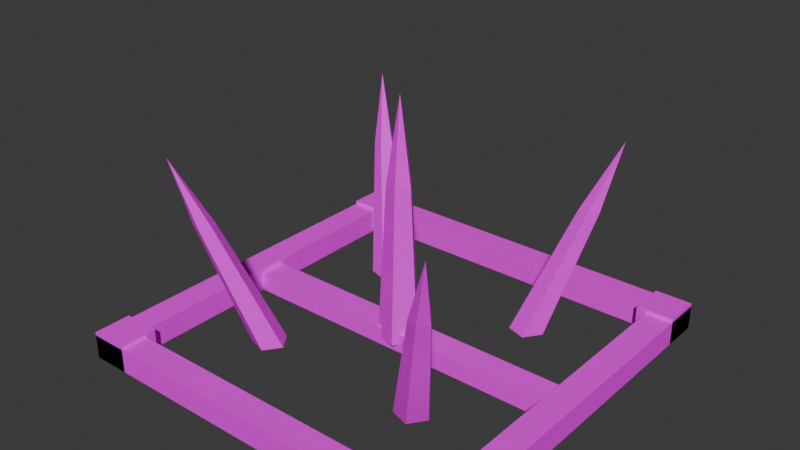 # Source: spike_trap.blend  (saved by Blender 5.0.119; exported with 4.5.12 LTS)
import bpy
from mathutils import Matrix  # noqa: F401  (used for matrix-valued properties, if any)

bpy.ops.wm.read_factory_settings(use_empty=True)
scene = bpy.context.scene
scene.name = 'Scene'

# ---- collections
col_collection = bpy.data.collections.new('Collection'); scene.collection.children.link(col_collection)

# ---- images (referenced by path relative to the original .blend; pixels are not part of the script)
import os
ASSET_DIR = os.environ.get("B2B_ASSET_DIR", "")  # directory of the original .blend (textures are referenced by path, not embedded)
HERE = os.path.dirname(os.path.abspath(__file__))  # packed textures are extracted next to this script under _unpacked/

def load_image(name, relpath, width, height, colorspace="sRGB"):
    """Load a texture the original file referenced (path relative to the .blend, or extracted next to this script)."""
    p = next((c for c in (os.path.join(HERE, relpath), os.path.join(ASSET_DIR, relpath)) if relpath and os.path.exists(c)), "")
    if p:
        img = bpy.data.images.load(p, check_existing=True)
        img.name = name
    else:  # same state as the original file: an image datablock whose file is absent (Cycles renders it pink)
        img = bpy.data.images.new(name, width, height)
        img.source = "FILE"
        img.filepath = "//" + (relpath or name)
    img.colorspace_settings.name = colorspace
    return img
img_palette_png = load_image('palette.png', 'palette.png', 1024, 1024, 'sRGB')

# ---- materials (node trees are filled in below, after node groups)
mat_gamepalette = bpy.data.materials.new('GamePalette')

# ---- material node trees
mat_gamepalette.use_nodes = True; mat_gamepalette.node_tree.nodes.clear()
_N = mat_gamepalette.node_tree.nodes; _L = mat_gamepalette.node_tree.links
n0 = _N.new('ShaderNodeOutputMaterial'); n0.name = 'Material Output'; n0.location = (400, 0)
n1 = _N.new('ShaderNodeBsdfPrincipled'); n1.name = 'Principled BSDF'; n1.location = (100, 0)
n1.inputs[2].default_value = 0.7
n2 = _N.new('ShaderNodeTexImage'); n2.name = 'Image Texture'; n2.location = (-250, 0)
n2.image = img_palette_png
n2.interpolation = 'Closest'
_L.new(n2.outputs[0], n1.inputs[0])
_L.new(n1.outputs[0], n0.inputs[0])
n0.is_active_output = True

# ---- world
world_world = bpy.data.worlds.new('World'); scene.world = world_world
world_world.use_nodes = True; world_world.node_tree.nodes.clear()
_N = world_world.node_tree.nodes; _L = world_world.node_tree.links
n0 = _N.new('ShaderNodeOutputWorld'); n0.name = 'World Output'; n0.location = (200, 100)
n1 = _N.new('ShaderNodeBackground'); n1.name = 'Background'; n1.location = (-200, 100)
n1.inputs[0].default_value = (0.05088, 0.05088, 0.05088, 1.0)
_L.new(n1.outputs[0], n0.inputs[0])
n0.is_active_output = True
world_world.color = (0.05088, 0.05088, 0.05088)
world_world.sun_shadow_jitter_overblur = 0.0

# ---- meshes
me_baseframemesh = bpy.data.meshes.new('BaseFrameMesh')
me_baseframemesh.from_pydata([(-1.15, -1.15, 0.0), (1.15, -1.15, 0.0), (1.15, -0.99, 0.0), (-1.15, -0.99, 0.0), (-1.15, -1.15, 0.14), (1.15, -1.15, 0.14), (1.15, -0.99, 0.14), (-1.15, -0.99, 0.14), (-1.15, 0.99, 0.0), (1.15, 0.99, 0.0), (1.15, 1.15, 0.0), (-1.15, 1.15, 0.0), (-1.15, 0.99, 0.14), (1.15, 0.99, 0.14), (1.15, 1.15, 0.14), (-1.15, 1.15, 0.14), (-1.15, -0.99, 0.0), (-0.99, -0.99, 0.0), (-0.99, 0.99, 0.0), (-1.15, 0.99, 0.0), (-1.15, -0.99, 0.14), (-0.99, -0.99, 0.14), (-0.99, 0.99, 0.14), (-1.15, 0.99, 0.14), (0.99, -0.99, 0.0), (1.15, -0.99, 0.0), (1.15, 0.99, 0.0), (0.99, 0.99, 0.0), (0.99, -0.99, 0.14), (1.15, -0.99, 0.14), (1.15, 0.99, 0.14), (0.99, 0.99, 0.14), (-0.99, -0.08, 0.0), (0.99, -0.08, 0.0), (0.99, 0.08, 0.0), (-0.99, 0.08, 0.0), (-0.99, -0.08, 0.112), (0.99, -0.08, 0.112), (0.99, 0.08, 0.112), (-0.99, 0.08, 0.112), (-1.15, -1.15, 0.0), (-0.93, -1.15, 0.0), (-0.93, -0.93, 0.0), (-1.15, -0.93, 0.0), (-1.15, -1.15, 0.16), (-0.93, -1.15, 0.16), (-0.93, -0.93, 0.16), (-1.15, -0.93, 0.16), (-1.15, 0.93, 0.0), (-0.93, 0.93, 0.0), (-0.93, 1.15, 0.0), (-1.15, 1.15, 0.0), (-1.15, 0.93, 0.16), (-0.93, 0.93, 0.16), (-0.93, 1.15, 0.16), (-1.15, 1.15, 0.16), (0.93, -1.15, 0.0), (1.15, -1.15, 0.0), (1.15, -0.93, 0.0), (0.93, -0.93, 0.0), (0.93, -1.15, 0.16), (1.15, -1.15, 0.16), (1.15, -0.93, 0.16), (0.93, -0.93, 0.16), (0.93, 0.93, 0.0), (1.15, 0.93, 0.0), (1.15, 1.15, 0.0), (0.93, 1.15, 0.0), (0.93, 0.93, 0.16), (1.15, 0.93, 0.16), (1.15, 1.15, 0.16), (0.93, 1.15, 0.16), (0.0, 0.0, 1.45), (0.072, 0.0, 0.96), (0.02225, 0.06848, 0.96), (-0.05825, 0.04232, 0.96), (-0.05825, -0.04232, 0.96), (0.02225, -0.06848, 0.96), (0.12, 0.0, 0.05), (0.03708, 0.1141, 0.05), (-0.09708, 0.07053, 0.05), (-0.09708, -0.07053, 0.05), (0.03708, -0.1141, 0.05), (-0.82, -0.82, 1.15), (-0.648, -0.708, 0.765), (-0.6895, -0.6509, 0.765), (-0.7565, -0.6727, 0.765), (-0.7565, -0.7433, 0.765), (-0.6895, -0.7651, 0.765), (-0.4, -0.5, 0.05), (-0.4691, -0.4049, 0.05), (-0.5809, -0.4412, 0.05), (-0.5809, -0.5588, 0.05), (-0.4691, -0.5951, 0.05), (0.82, -0.82, 1.15), (0.768, -0.708, 0.765), (0.7265, -0.6509, 0.765), (0.6595, -0.6727, 0.765), (0.6595, -0.7433, 0.765), (0.7265, -0.7651, 0.765), (0.6, -0.5, 0.05), (0.5309, -0.4049, 0.05), (0.4191, -0.4412, 0.05), (0.4191, -0.5588, 0.05), (0.5309, -0.5951, 0.05), (-0.82, 0.82, 1.15), (-0.648, 0.708, 0.765), (-0.6895, 0.7651, 0.765), (-0.7565, 0.7433, 0.765), (-0.7565, 0.6727, 0.765), (-0.6895, 0.6509, 0.765), (-0.4, 0.5, 0.05), (-0.4691, 0.5951, 0.05), (-0.5809, 0.5588, 0.05), (-0.5809, 0.4412, 0.05), (-0.4691, 0.4049, 0.05), (0.82, 0.82, 1.15), (0.768, 0.708, 0.765), (0.7265, 0.7651, 0.765), (0.6595, 0.7433, 0.765), (0.6595, 0.6727, 0.765), (0.7265, 0.6509, 0.765), (0.6, 0.5, 0.05), (0.5309, 0.5951, 0.05), (0.4191, 0.5588, 0.05), (0.4191, 0.4412, 0.05), (0.5309, 0.4049, 0.05)], [], [(0, 1, 2, 3), (4, 7, 6, 5), (0, 4, 5, 1), (2, 6, 7, 3), (3, 7, 4, 0), (1, 5, 6, 2), (8, 9, 10, 11), (12, 15, 14, 13), (8, 12, 13, 9), (10, 14, 15, 11), (11, 15, 12, 8), (9, 13, 14, 10), (16, 17, 18, 19), (20, 23, 22, 21), (16, 20, 21, 17), (18, 22, 23, 19), (19, 23, 20, 16), (17, 21, 22, 18), (24, 25, 26, 27), (28, 31, 30, 29), (24, 28, 29, 25), (26, 30, 31, 27), (27, 31, 28, 24), (25, 29, 30, 26), (32, 33, 34, 35), (36, 39, 38, 37), (32, 36, 37, 33), (34, 38, 39, 35), (35, 39, 36, 32), (33, 37, 38, 34), (40, 41, 42, 43), (44, 47, 46, 45), (40, 44, 45, 41), (42, 46, 47, 43), (43, 47, 44, 40), (41, 45, 46, 42), (48, 49, 50, 51), (52, 55, 54, 53), (48, 52, 53, 49), (50, 54, 55, 51), (51, 55, 52, 48), (49, 53, 54, 50), (56, 57, 58, 59), (60, 63, 62, 61), (56, 60, 61, 57), (58, 62, 63, 59), (59, 63, 60, 56), (57, 61, 62, 58), (64, 65, 66, 67), (68, 71, 70, 69), (64, 68, 69, 65), (66, 70, 71, 67), (67, 71, 68, 64), (65, 69, 70, 66), (72, 73, 74), (73, 78, 79, 74), (72, 74, 75), (74, 79, 80, 75), (72, 75, 76), (75, 80, 81, 76), (72, 76, 77), (76, 81, 82, 77), (72, 77, 73), (77, 82, 78, 73), (82, 81, 80, 79, 78), (83, 84, 85), (84, 89, 90, 85), (83, 85, 86), (85, 90, 91, 86), (83, 86, 87), (86, 91, 92, 87), (83, 87, 88), (87, 92, 93, 88), (83, 88, 84), (88, 93, 89, 84), (93, 92, 91, 90, 89), (94, 95, 96), (95, 100, 101, 96), (94, 96, 97), (96, 101, 102, 97), (94, 97, 98), (97, 102, 103, 98), (94, 98, 99), (98, 103, 104, 99), (94, 99, 95), (99, 104, 100, 95), (104, 103, 102, 101, 100), (105, 106, 107), (106, 111, 112, 107), (105, 107, 108), (107, 112, 113, 108), (105, 108, 109), (108, 113, 114, 109), (105, 109, 110), (109, 114, 115, 110), (105, 110, 106), (110, 115, 111, 106), (115, 114, 113, 112, 111), (116, 117, 118), (117, 122, 123, 118), (116, 118, 119), (118, 123, 124, 119), (116, 119, 120), (119, 124, 125, 120), (116, 120, 121), (120, 125, 126, 121), (116, 121, 117), (121, 126, 122, 117), (126, 125, 124, 123, 122)])
_uv = me_baseframemesh.uv_layers.new(name='UVMap')
_uv.uv.foreach_set('vector', [0.4375, 0.6875, 0.4375, 0.6875, 0.4375, 0.6875, 0.4375, 0.6875, 0.4375, 0.6875, 0.4375, 0.6875, 0.4375, 0.6875, 0.4375, 0.6875, 0.4375, 0.6875, 0.4375, 0.6875, 0.4375, 0.6875, 0.4375, 0.6875, 0.4375, 0.6875, 0.4375, 0.6875, 0.4375, 0.6875, 0.4375, 0.6875, 0.4375, 0.6875, 0.4375, 0.6875, 0.4375, 0.6875, 0.4375, 0.6875, 0.4375, 0.6875, 0.4375, 0.6875, 0.4375, 0.6875, 0.4375, 0.6875, 0.4375, 0.6875, 0.4375, 0.6875, 0.4375, 0.6875, 0.4375, 0.6875, 0.4375, 0.6875, 0.4375, 0.6875, 0.4375, 0.6875, 0.4375, 0.6875, 0.4375, 0.6875, 0.4375, 0.6875, 0.4375, 0.6875, 0.4375, 0.6875, 0.4375, 0.6875, 0.4375, 0.6875, 0.4375, 0.6875, 0.4375, 0.6875, 0.4375, 0.6875, 0.4375, 0.6875, 0.4375, 0.6875, 0.4375, 0.6875, 0.4375, 0.6875, 0.4375, 0.6875, 0.4375, 0.6875, 0.4375, 0.6875, 0.4375, 0.6875, 0.4375, 0.6875, 0.4375, 0.6875, 0.4375, 0.6875, 0.4375, 0.6875, 0.4375, 0.6875, 0.4375, 0.6875, 0.4375, 0.6875, 0.4375, 0.6875, 0.4375, 0.6875, 0.4375, 0.6875, 0.4375, 0.6875, 0.4375, 0.6875, 0.4375, 0.6875, 0.4375, 0.6875, 0.4375, 0.6875, 0.4375, 0.6875, 0.4375, 0.6875, 0.4375, 0.6875, 0.4375, 0.6875, 0.4375, 0.6875, 0.4375, 0.6875, 0.4375, 0.6875, 0.4375, 0.6875, 0.4375, 0.6875, 0.4375, 0.6875, 0.4375, 0.6875, 0.4375, 0.6875, 0.4375, 0.6875, 0.4375, 0.6875, 0.4375, 0.6875, 0.4375, 0.6875, 0.4375, 0.6875, 0.4375, 0.6875, 0.4375, 0.6875, 0.4375, 0.6875, 0.4375, 0.6875, 0.4375, 0.6875, 0.4375, 0.6875, 0.4375, 0.6875, 0.4375, 0.6875, 0.4375, 0.6875, 0.4375, 0.6875, 0.4375, 0.6875, 0.4375, 0.6875, 0.4375, 0.6875, 0.4375, 0.6875, 0.4375, 0.6875, 0.3125, 0.6875, 0.3125, 0.6875, 0.3125, 0.6875, 0.3125, 0.6875, 0.3125, 0.6875, 0.3125, 0.6875, 0.3125, 0.6875, 0.3125, 0.6875, 0.3125, 0.6875, 0.3125, 0.6875, 0.3125, 0.6875, 0.3125, 0.6875, 0.3125, 0.6875, 0.3125, 0.6875, 0.3125, 0.6875, 0.3125, 0.6875, 0.3125, 0.6875, 0.3125, 0.6875, 0.3125, 0.6875, 0.3125, 0.6875, 0.3125, 0.6875, 0.3125, 0.6875, 0.3125, 0.6875, 0.3125, 0.6875, 0.5625, 0.8125, 0.5625, 0.8125, 0.5625, 0.8125, 0.5625, 0.8125, 0.5625, 0.8125, 0.5625, 0.8125, 0.5625, 0.8125, 0.5625, 0.8125, 0.5625, 0.8125, 0.5625, 0.8125, 0.5625, 0.8125, 0.5625, 0.8125, 0.5625, 0.8125, 0.5625, 0.8125, 0.5625, 0.8125, 0.5625, 0.8125, 0.5625, 0.8125, 0.5625, 0.8125, 0.5625, 0.8125, 0.5625, 0.8125, 0.5625, 0.8125, 0.5625, 0.8125, 0.5625, 0.8125, 0.5625, 0.8125, 0.5625, 0.8125, 0.5625, 0.8125, 0.5625, 0.8125, 0.5625, 0.8125, 0.5625, 0.8125, 0.5625, 0.8125, 0.5625, 0.8125, 0.5625, 0.8125, 0.5625, 0.8125, 0.5625, 0.8125, 0.5625, 0.8125, 0.5625, 0.8125, 0.5625, 0.8125, 0.5625, 0.8125, 0.5625, 0.8125, 0.5625, 0.8125, 0.5625, 0.8125, 0.5625, 0.8125, 0.5625, 0.8125, 0.5625, 0.8125, 0.5625, 0.8125, 0.5625, 0.8125, 0.5625, 0.8125, 0.5625, 0.8125, 0.5625, 0.8125, 0.5625, 0.8125, 0.5625, 0.8125, 0.5625, 0.8125, 0.5625, 0.8125, 0.5625, 0.8125, 0.5625, 0.8125, 0.5625, 0.8125, 0.5625, 0.8125, 0.5625, 0.8125, 0.5625, 0.8125, 0.5625, 0.8125, 0.5625, 0.8125, 0.5625, 0.8125, 0.5625, 0.8125, 0.5625, 0.8125, 0.5625, 0.8125, 0.5625, 0.8125, 0.5625, 0.8125, 0.5625, 0.8125, 0.5625, 0.8125, 0.5625, 0.8125, 0.5625, 0.8125, 0.5625, 0.8125, 0.5625, 0.8125, 0.5625, 0.8125, 0.5625, 0.8125, 0.5625, 0.8125, 0.5625, 0.8125, 0.5625, 0.8125, 0.5625, 0.8125, 0.5625, 0.8125, 0.5625, 0.8125, 0.5625, 0.8125, 0.5625, 0.8125, 0.5625, 0.8125, 0.5625, 0.8125, 0.5625, 0.8125, 0.5625, 0.8125, 0.5625, 0.8125, 0.5625, 0.8125, 0.5625, 0.8125, 0.5625, 0.8125, 0.5625, 0.8125, 0.5625, 0.8125, 0.5625, 0.8125, 0.5625, 0.8125, 0.5625, 0.8125, 0.0625, 0.8125, 0.0625, 0.8125, 0.0625, 0.8125, 0.3125, 0.6875, 0.3125, 0.6875, 0.3125, 0.6875, 0.3125, 0.6875, 0.0625, 0.8125, 0.0625, 0.8125, 0.0625, 0.8125, 0.3125, 0.6875, 0.3125, 0.6875, 0.3125, 0.6875, 0.3125, 0.6875, 0.0625, 0.8125, 0.0625, 0.8125, 0.0625, 0.8125, 0.3125, 0.6875, 0.3125, 0.6875, 0.3125, 0.6875, 0.3125, 0.6875, 0.0625, 0.8125, 0.0625, 0.8125, 0.0625, 0.8125, 0.3125, 0.6875, 0.3125, 0.6875, 0.3125, 0.6875, 0.3125, 0.6875, 0.0625, 0.8125, 0.0625, 0.8125, 0.0625, 0.8125, 0.3125, 0.6875, 0.3125, 0.6875, 0.3125, 0.6875, 0.3125, 0.6875, 0.3125, 0.6875, 0.3125, 0.6875, 0.3125, 0.6875, 0.3125, 0.6875, 0.3125, 0.6875, 0.5625, 0.8125, 0.5625, 0.8125, 0.5625, 0.8125, 0.4375, 0.6875, 0.4375, 0.6875, 0.4375, 0.6875, 0.4375, 0.6875, 0.5625, 0.8125, 0.5625, 0.8125, 0.5625, 0.8125, 0.4375, 0.6875, 0.4375, 0.6875, 0.4375, 0.6875, 0.4375, 0.6875, 0.5625, 0.8125, 0.5625, 0.8125, 0.5625, 0.8125, 0.4375, 0.6875, 0.4375, 0.6875, 0.4375, 0.6875, 0.4375, 0.6875, 0.5625, 0.8125, 0.5625, 0.8125, 0.5625, 0.8125, 0.4375, 0.6875, 0.4375, 0.6875, 0.4375, 0.6875, 0.4375, 0.6875, 0.5625, 0.8125, 0.5625, 0.8125, 0.5625, 0.8125, 0.4375, 0.6875, 0.4375, 0.6875, 0.4375, 0.6875, 0.4375, 0.6875, 0.4375, 0.6875, 0.4375, 0.6875, 0.4375, 0.6875, 0.4375, 0.6875, 0.4375, 0.6875, 0.5625, 0.8125, 0.5625, 0.8125, 0.5625, 0.8125, 0.4375, 0.6875, 0.4375, 0.6875, 0.4375, 0.6875, 0.4375, 0.6875, 0.5625, 0.8125, 0.5625, 0.8125, 0.5625, 0.8125, 0.4375, 0.6875, 0.4375, 0.6875, 0.4375, 0.6875, 0.4375, 0.6875, 0.5625, 0.8125, 0.5625, 0.8125, 0.5625, 0.8125, 0.4375, 0.6875, 0.4375, 0.6875, 0.4375, 0.6875, 0.4375, 0.6875, 0.5625, 0.8125, 0.5625, 0.8125, 0.5625, 0.8125, 0.4375, 0.6875, 0.4375, 0.6875, 0.4375, 0.6875, 0.4375, 0.6875, 0.5625, 0.8125, 0.5625, 0.8125, 0.5625, 0.8125, 0.4375, 0.6875, 0.4375, 0.6875, 0.4375, 0.6875, 0.4375, 0.6875, 0.4375, 0.6875, 0.4375, 0.6875, 0.4375, 0.6875, 0.4375, 0.6875, 0.4375, 0.6875, 0.5625, 0.8125, 0.5625, 0.8125, 0.5625, 0.8125, 0.4375, 0.6875, 0.4375, 0.6875, 0.4375, 0.6875, 0.4375, 0.6875, 0.5625, 0.8125, 0.5625, 0.8125, 0.5625, 0.8125, 0.4375, 0.6875, 0.4375, 0.6875, 0.4375, 0.6875, 0.4375, 0.6875, 0.5625, 0.8125, 0.5625, 0.8125, 0.5625, 0.8125, 0.4375, 0.6875, 0.4375, 0.6875, 0.4375, 0.6875, 0.4375, 0.6875, 0.5625, 0.8125, 0.5625, 0.8125, 0.5625, 0.8125, 0.4375, 0.6875, 0.4375, 0.6875, 0.4375, 0.6875, 0.4375, 0.6875, 0.5625, 0.8125, 0.5625, 0.8125, 0.5625, 0.8125, 0.4375, 0.6875, 0.4375, 0.6875, 0.4375, 0.6875, 0.4375, 0.6875, 0.4375, 0.6875, 0.4375, 0.6875, 0.4375, 0.6875, 0.4375, 0.6875, 0.4375, 0.6875, 0.5625, 0.8125, 0.5625, 0.8125, 0.5625, 0.8125, 0.4375, 0.6875, 0.4375, 0.6875, 0.4375, 0.6875, 0.4375, 0.6875, 0.5625, 0.8125, 0.5625, 0.8125, 0.5625, 0.8125, 0.4375, 0.6875, 0.4375, 0.6875, 0.4375, 0.6875, 0.4375, 0.6875, 0.5625, 0.8125, 0.5625, 0.8125, 0.5625, 0.8125, 0.4375, 0.6875, 0.4375, 0.6875, 0.4375, 0.6875, 0.4375, 0.6875, 0.5625, 0.8125, 0.5625, 0.8125, 0.5625, 0.8125, 0.4375, 0.6875, 0.4375, 0.6875, 0.4375, 0.6875, 0.4375, 0.6875, 0.5625, 0.8125, 0.5625, 0.8125, 0.5625, 0.8125, 0.4375, 0.6875, 0.4375, 0.6875, 0.4375, 0.6875, 0.4375, 0.6875, 0.4375, 0.6875, 0.4375, 0.6875, 0.4375, 0.6875, 0.4375, 0.6875, 0.4375, 0.6875])
me_baseframemesh.materials.append(mat_gamepalette)
me_baseframemesh.update()

# ---- objects
ob_spiketrap = bpy.data.objects.new('SpikeTrap', me_baseframemesh)

# ---- transforms, parenting, visibility, modifiers, constraints
ob_spiketrap.location = (0.0, 0.0, 0.0)

# ---- collection membership
col_collection.objects.link(ob_spiketrap)

# ---- scene / render settings (as saved in the file)
scene.frame_start = 1; scene.frame_end = 250; scene.frame_set(1)
scene.render.engine = 'BLENDER_EEVEE_NEXT'
scene.render.bake_bias = 0.0
scene.render.bake_samples = 0
scene.cycles.sampling_pattern = 'TABULATED_SOBOL'
scene.eevee.use_volume_custom_range = False
bpy.context.view_layer.update()

# ---- added for rendering (the .blend has no active camera and no usable light): camera, sun
cam_auto = bpy.data.cameras.new('AutoCamera')
cam_auto.lens = 50.0
cam_auto.sensor_width = 36.0
cam_auto.clip_end = 1000.0
ob_auto_camera = bpy.data.objects.new('AutoCamera', cam_auto)
scene.collection.objects.link(ob_auto_camera)
ob_auto_camera.location = (3.29496, -3.95395, 3.36096)
ob_auto_camera.rotation_euler = (1.09748, -7.21219e-08, 0.694738)
scene.camera = ob_auto_camera
light_auto_sun = bpy.data.lights.new('AutoSun', 'SUN')
light_auto_sun.energy = 3.0
light_auto_sun.angle = 0.0523599
ob_auto_sun = bpy.data.objects.new('AutoSun', light_auto_sun)
scene.collection.objects.link(ob_auto_sun)
ob_auto_sun.rotation_euler = (0.872665, 0.174533, 0.523599)
bpy.context.view_layer.update()

